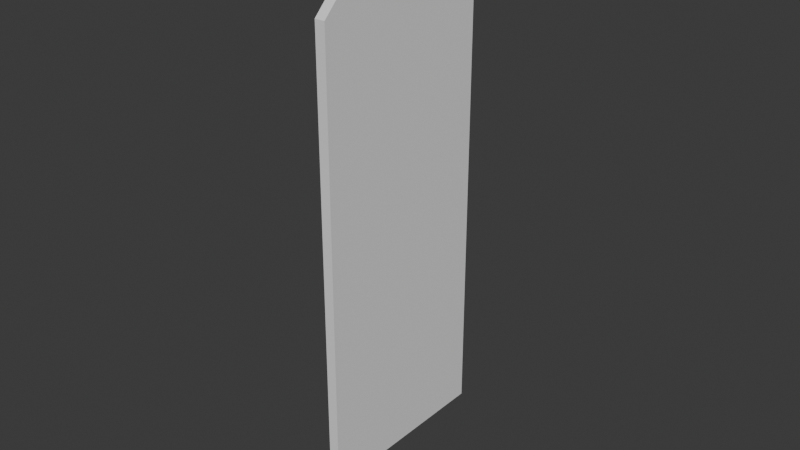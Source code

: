 # Source: UCX_TaskBoardMain_006.blend  (saved by Blender 4.3.32; exported with 4.5.12 LTS)
import bpy
from mathutils import Matrix  # noqa: F401  (used for matrix-valued properties, if any)

bpy.ops.wm.read_factory_settings(use_empty=True)
scene = bpy.context.scene
scene.name = 'Scene'

# ---- collections
col_collection = bpy.data.collections.new('Collection'); scene.collection.children.link(col_collection)

# ---- world
world_world = bpy.data.worlds.new('World'); scene.world = world_world
world_world.use_nodes = True; world_world.node_tree.nodes.clear()
_N = world_world.node_tree.nodes; _L = world_world.node_tree.links
n0 = _N.new('ShaderNodeOutputWorld'); n0.name = 'World Output'; n0.location = (300, 300)
n1 = _N.new('ShaderNodeBackground'); n1.name = 'Background'; n1.location = (10, 300)
n1.inputs[0].default_value = (0.05088, 0.05088, 0.05088, 1.0)
_L.new(n1.outputs[0], n0.inputs[0])
n0.is_active_output = True
world_world.color = (0.05088, 0.05088, 0.05088)
world_world.sun_shadow_jitter_overblur = 0.0

# ---- meshes
me_ucx_taskboardmain_006 = bpy.data.meshes.new('UCX_TaskBoardMain_006')
me_ucx_taskboardmain_006.from_pydata([(-0.001651, -0.03099, -0.06862), (0.001651, -0.03099, -0.06862), (0.001651, -0.03098, 0.06863), (-0.001651, -0.03098, 0.06863), (0.001651, 0.03064, 0.0762), (0.001651, -0.02342, 0.0762), (0.001651, -0.02341, -0.0762), (0.001651, 0.03064, -0.0762), (-0.001651, -0.02341, -0.0762), (-0.001651, 0.03064, -0.0762), (-0.001651, -0.02342, 0.0762), (-0.001651, 0.03064, 0.0762)], [], [(0, 1, 2), (0, 2, 3), (4, 5, 2), (2, 1, 6), (6, 7, 4), (2, 6, 4), (7, 6, 8), (7, 8, 9), (1, 0, 8), (1, 8, 6), (5, 10, 3), (5, 3, 2), (9, 8, 0), (0, 3, 10), (10, 11, 9), (0, 10, 9), (11, 10, 5), (11, 5, 4), (4, 7, 9), (4, 9, 11)])
me_ucx_taskboardmain_006.update()

# ---- objects
ob_ucx_taskboardmain_006 = bpy.data.objects.new('UCX_TaskBoardMain_006', me_ucx_taskboardmain_006)

# ---- transforms, parenting, visibility, modifiers, constraints
ob_ucx_taskboardmain_006.location = (0.0, 0.0, 0.0)

# ---- collection membership
col_collection.objects.link(ob_ucx_taskboardmain_006)

# ---- scene / render settings (as saved in the file)
scene.frame_start = 1; scene.frame_end = 250; scene.frame_set(1)
scene.render.engine = 'BLENDER_EEVEE_NEXT'
bpy.context.view_layer.update()

# ---- added for rendering (the .blend has no active camera and no usable light): camera, sun
cam_auto = bpy.data.cameras.new('AutoCamera')
cam_auto.lens = 50.0
cam_auto.sensor_width = 36.0
cam_auto.clip_end = 1000.0
ob_auto_camera = bpy.data.objects.new('AutoCamera', cam_auto)
scene.collection.objects.link(ob_auto_camera)
ob_auto_camera.location = (0.185045, -0.222228, 0.148035)
ob_auto_camera.rotation_euler = (1.09748, -7.21219e-08, 0.694738)
scene.camera = ob_auto_camera
light_auto_sun = bpy.data.lights.new('AutoSun', 'SUN')
light_auto_sun.energy = 3.0
light_auto_sun.angle = 0.0523599
ob_auto_sun = bpy.data.objects.new('AutoSun', light_auto_sun)
scene.collection.objects.link(ob_auto_sun)
ob_auto_sun.rotation_euler = (0.872665, 0.174533, 0.523599)
bpy.context.view_layer.update()
